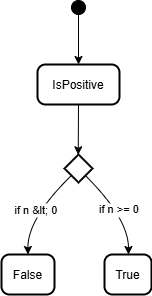

The diagram above was exported from draw.io. Its source (the exported page's mxGraphModel, read from the mxfile embedded in the PNG):
<mxGraphModel>
  <root>
    <mxCell id="0" />
    <mxCell id="1" parent="0" />
    <mxCell id="2" value="" style="rhombus;strokeWidth=2;whiteSpace=wrap;" vertex="1" parent="1">
      <mxGeometry x="82" y="162" width="28" height="28" as="geometry" />
    </mxCell>
    <mxCell id="3" value="" style="ellipse;fillColor=strokeColor;" vertex="1" parent="1">
      <mxGeometry x="89" y="8" width="14" height="14" as="geometry" />
    </mxCell>
    <mxCell id="4" value="IsPositive" style="rounded=1;arcSize=20;strokeWidth=2" vertex="1" parent="1">
      <mxGeometry x="55" y="72" width="82" height="40" as="geometry" />
    </mxCell>
    <mxCell id="5" value="False" style="rounded=1;arcSize=20;strokeWidth=2" vertex="1" parent="1">
      <mxGeometry x="19" y="262" width="53" height="40" as="geometry" />
    </mxCell>
    <mxCell id="6" value="True" style="rounded=1;arcSize=20;strokeWidth=2" vertex="1" parent="1">
      <mxGeometry x="122" y="262" width="47" height="40" as="geometry" />
    </mxCell>
    <mxCell id="7" value="" style="curved=1;startArrow=none;;exitX=0.48;exitY=1;entryX=0.5;entryY=0;" edge="1" parent="1" source="3" target="4">
      <mxGeometry relative="1" as="geometry">
        <Array as="points" />
      </mxGeometry>
    </mxCell>
    <mxCell id="8" value="" style="curved=1;startArrow=none;;exitX=0.5;exitY=1;entryX=0.49;entryY=0;" edge="1" parent="1" source="4" target="2">
      <mxGeometry relative="1" as="geometry">
        <Array as="points" />
      </mxGeometry>
    </mxCell>
    <mxCell id="9" value="if n &amp;lt; 0" style="curved=1;startArrow=none;;exitX=-0.01;exitY=1;entryX=0.5;entryY=0.01;" edge="1" parent="1" source="2" target="5">
      <mxGeometry relative="1" as="geometry">
        <Array as="points">
          <mxPoint x="45" y="226" />
        </Array>
      </mxGeometry>
    </mxCell>
    <mxCell id="10" value="if n &gt;= 0" style="curved=1;startArrow=none;;exitX=0.99;exitY=1;entryX=0.51;entryY=0.01;" edge="1" parent="1" source="2" target="6">
      <mxGeometry relative="1" as="geometry">
        <Array as="points">
          <mxPoint x="146" y="226" />
        </Array>
      </mxGeometry>
    </mxCell>
  </root>
</mxGraphModel>